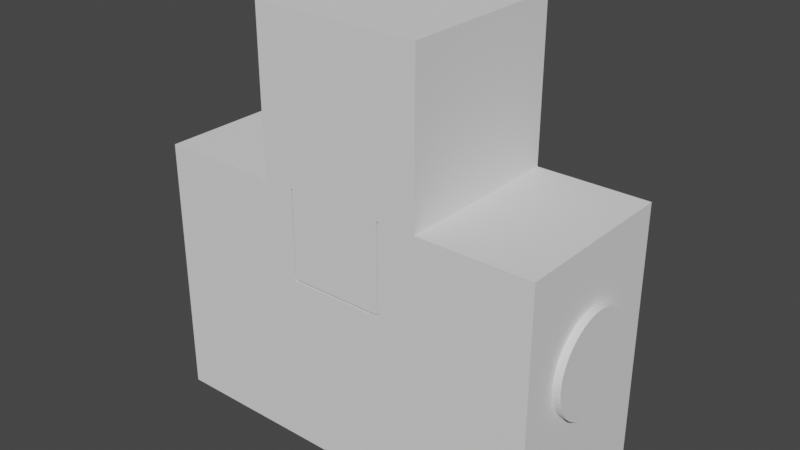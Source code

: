 # Source: Cuvetta.blend  (saved by Blender 2.83.19; exported with 4.5.12 LTS)
import bpy
from mathutils import Matrix  # noqa: F401  (used for matrix-valued properties, if any)

bpy.ops.wm.read_factory_settings(use_empty=True)
scene = bpy.context.scene
scene.name = 'Scene'

# ---- collections
col_collection = bpy.data.collections.new('Collection'); scene.collection.children.link(col_collection)

# ---- world
world_world = bpy.data.worlds.new('World'); scene.world = world_world
world_world.use_nodes = True; world_world.node_tree.nodes.clear()
_N = world_world.node_tree.nodes; _L = world_world.node_tree.links
n0 = _N.new('ShaderNodeOutputWorld'); n0.name = 'World Output'; n0.location = (300, 300)
n1 = _N.new('ShaderNodeBackground'); n1.name = 'Background'; n1.location = (10, 300)
n1.inputs[0].default_value = (0.05088, 0.05088, 0.05088, 1.0)
_L.new(n1.outputs[0], n0.inputs[0])
n0.is_active_output = True
world_world.color = (0.05088, 0.05088, 0.05088)
world_world.use_sun_shadow = False
world_world.sun_shadow_jitter_overblur = 0.0

# ---- meshes
me_cube_001 = bpy.data.meshes.new('Cube.001')
me_cube_001.from_pydata([(-6.5, 0.0, 30.0), (-26.5, 0.0, 30.0), (6.5, 11.5, 30.0), (6.5, 11.5, -5.0), (-6.5, 11.5, 30.0), (26.5, 11.5, 30.0), (-26.5, 11.5, 30.0), (-6.5, 11.5, -5.0), (26.5, 11.5, -5.0), (-26.5, 11.5, -5.0), (-26.5, 9.0, -5.0), (-26.5, 9.0, 30.0), (26.5, 9.0, 30.0), (6.5, 9.0, 30.0), (-6.5, 9.0, 30.0), (-6.5, 9.0, -5.0), (6.5, 9.0, -5.0), (26.5, 9.0, -5.0), (6.5, 0.0, 30.0), (26.5, 0.0, 30.0), (26.5, 0.0, -5.0), (-26.5, 0.0, -5.0), (-6.5, 0.0, -5.0), (6.5, 0.0, -5.0), (26.5, 0.0, 18.0), (26.5, 11.5, 18.0), (-26.5, 11.5, 18.0), (26.5, 9.0, 18.0), (-26.5, 9.0, 18.0), (-26.5, 0.0, 18.0), (6.5, 11.5, 18.0), (-6.5, 11.5, 18.0), (6.5, 9.0, 18.0), (-6.5, 9.0, 18.0)], [], [(28, 11, 6, 26), (30, 2, 5, 25), (31, 7, 9, 26), (13, 12, 5, 2), (11, 14, 4, 6), (27, 17, 8, 25), (4, 14, 33, 31), (16, 15, 7, 3), (15, 10, 9, 7), (17, 16, 3, 8), (20, 23, 16, 17), (22, 21, 10, 15), (23, 22, 15, 16), (0, 18, 13, 14), (24, 20, 17, 27), (1, 0, 14, 11), (18, 19, 12, 13), (29, 1, 11, 28), (21, 29, 28, 10), (19, 24, 27, 12), (12, 27, 25, 5), (4, 31, 26, 6), (3, 7, 31, 30), (3, 30, 25, 8), (10, 28, 26, 9), (33, 32, 30, 31), (13, 2, 30, 32), (14, 13, 32, 33)])
_uv = me_cube_001.uv_layers.new(name='UVMap')
_uv.uv.foreach_set('vector', [0.125, 0.5, 0.125, 0.5, 0.125, 0.5, 0.125, 0.5, 0.375, 0.5, 0.375, 0.5, 0.375, 0.5, 0.375, 0.5, 0.125, 0.5, 0.125, 0.5, 0.125, 0.5, 0.125, 0.5, 0.0, 0.0, 0.0, 0.0, 0.0, 0.0, 0.0, 0.0, 0.0, 0.0, 0.0, 0.0, 0.0, 0.0, 0.0, 0.0, 0.375, 0.5, 0.375, 0.5, 0.375, 0.5, 0.375, 0.5, 0.0, 0.0, 0.0, 0.0, 0.0, 0.0, 0.0, 0.0, 0.0, 0.0, 0.0, 0.0, 0.0, 0.0, 0.0, 0.0, 0.0, 0.0, 0.0, 0.0, 0.0, 0.0, 0.0, 0.0, 0.0, 0.0, 0.0, 0.0, 0.0, 0.0, 0.0, 0.0, 0.0, 0.0, 0.0, 0.0, 0.0, 0.0, 0.0, 0.0, 0.0, 0.0, 0.0, 0.0, 0.0, 0.0, 0.0, 0.0, 0.0, 0.0, 0.0, 0.0, 0.0, 0.0, 0.0, 0.0, 0.0, 0.0, 0.0, 0.0, 0.0, 0.0, 0.0, 0.0, 0.375, 0.625, 0.375, 0.625, 0.375, 0.5, 0.375, 0.5, 0.0, 0.0, 0.0, 0.0, 0.0, 0.0, 0.0, 0.0, 0.0, 0.0, 0.0, 0.0, 0.0, 0.0, 0.0, 0.0, 0.125, 0.625, 0.125, 0.625, 0.125, 0.5, 0.125, 0.5, 0.125, 0.625, 0.125, 0.625, 0.125, 0.5, 0.125, 0.5, 0.375, 0.625, 0.375, 0.625, 0.375, 0.5, 0.375, 0.5, 0.375, 0.5, 0.375, 0.5, 0.375, 0.5, 0.375, 0.5, 0.125, 0.5, 0.125, 0.5, 0.125, 0.5, 0.125, 0.5, 0.375, 0.5, 0.125, 0.5, 0.125, 0.5, 0.375, 0.5, 0.375, 0.5, 0.375, 0.5, 0.375, 0.5, 0.375, 0.5, 0.125, 0.5, 0.125, 0.5, 0.125, 0.5, 0.125, 0.5, 0.0, 0.0, 0.0, 0.0, 0.0, 0.0, 0.0, 0.0, 0.0, 0.0, 0.0, 0.0, 0.0, 0.0, 0.0, 0.0, 0.0, 0.0, 0.0, 0.0, 0.0, 0.0, 0.0, 0.0])
me_cube_001.use_remesh_fix_poles = True
me_cube_001.use_remesh_preserve_attributes = False
me_cube_001.use_mirror_vertex_groups = False
me_cube_001.update()
me_cylinder_001 = bpy.data.meshes.new('Cylinder.001')
me_cylinder_001.from_pydata([(0.0, 6.75, -10.0), (0.0, 6.75, 10.0), (0.846, 6.697, -10.0), (0.846, 6.697, 10.0), (1.679, 6.538, -10.0), (1.679, 6.538, 10.0), (2.485, 6.276, -10.0), (2.485, 6.276, 10.0), (3.252, 5.915, -10.0), (3.252, 5.915, 10.0), (3.968, 5.461, -10.0), (3.968, 5.461, 10.0), (4.621, 4.921, -10.0), (4.621, 4.921, 10.0), (5.201, 4.303, -10.0), (5.201, 4.303, 10.0), (5.699, 3.617, -10.0), (5.699, 3.617, 10.0), (6.108, 2.874, -10.0), (6.108, 2.874, 10.0), (6.42, 2.086, -10.0), (6.42, 2.086, 10.0), (6.63, 1.265, -10.0), (6.63, 1.265, 10.0), (6.737, 0.4238, -10.0), (6.737, 0.4238, 10.0), (6.737, -0.4238, -10.0), (6.737, -0.4238, 10.0), (6.63, -1.265, -10.0), (6.63, -1.265, 10.0), (6.42, -2.086, -10.0), (6.42, -2.086, 10.0), (6.108, -2.874, -10.0), (6.108, -2.874, 10.0), (5.699, -3.617, -10.0), (5.699, -3.617, 10.0), (5.201, -4.303, -10.0), (5.201, -4.303, 10.0), (4.621, -4.921, -10.0), (4.621, -4.921, 10.0), (3.968, -5.461, -10.0), (3.968, -5.461, 10.0), (3.252, -5.915, -10.0), (3.252, -5.915, 10.0), (2.485, -6.276, -10.0), (2.485, -6.276, 10.0), (1.679, -6.538, -10.0), (1.679, -6.538, 10.0), (0.846, -6.697, -10.0), (0.846, -6.697, 10.0), (-5.418e-06, -6.75, -10.0), (-5.418e-06, -6.75, 10.0), (-0.846, -6.697, -10.0), (-0.846, -6.697, 10.0), (-1.679, -6.538, -10.0), (-1.679, -6.538, 10.0), (-2.485, -6.276, -10.0), (-2.485, -6.276, 10.0), (-3.252, -5.915, -10.0), (-3.252, -5.915, 10.0), (-3.968, -5.461, -10.0), (-3.968, -5.461, 10.0), (-4.621, -4.921, -10.0), (-4.621, -4.921, 10.0), (-5.201, -4.303, -10.0), (-5.201, -4.303, 10.0), (-5.699, -3.617, -10.0), (-5.699, -3.617, 10.0), (-6.108, -2.874, -10.0), (-6.108, -2.874, 10.0), (-6.42, -2.086, -10.0), (-6.42, -2.086, 10.0), (-6.63, -1.265, -10.0), (-6.63, -1.265, 10.0), (-6.737, -0.4238, -10.0), (-6.737, -0.4238, 10.0), (-6.737, 0.4238, -10.0), (-6.737, 0.4238, 10.0), (-6.63, 1.265, -10.0), (-6.63, 1.265, 10.0), (-6.42, 2.086, -10.0), (-6.42, 2.086, 10.0), (-6.108, 2.874, -10.0), (-6.108, 2.874, 10.0), (-5.699, 3.617, -10.0), (-5.699, 3.617, 10.0), (-5.201, 4.303, -10.0), (-5.201, 4.303, 10.0), (-4.621, 4.921, -10.0), (-4.621, 4.921, 10.0), (-3.968, 5.461, -10.0), (-3.968, 5.461, 10.0), (-3.252, 5.915, -10.0), (-3.252, 5.915, 10.0), (-2.485, 6.276, -10.0), (-2.485, 6.276, 10.0), (-1.679, 6.538, -10.0), (-1.679, 6.538, 10.0), (-0.846, 6.697, -10.0), (-0.846, 6.697, 10.0), (-3.185e-08, 5.08, 10.0), (0.6367, 5.04, 10.0), (1.263, 4.92, 10.0), (1.87, 4.723, 10.0), (2.447, 4.452, 10.0), (2.986, 4.11, 10.0), (3.478, 3.703, 10.0), (3.914, 3.238, 10.0), (4.289, 2.722, 10.0), (4.597, 2.163, 10.0), (4.831, 1.57, 10.0), (4.99, 0.9519, 10.0), (5.07, 0.319, 10.0), (5.07, -0.319, 10.0), (4.99, -0.9519, 10.0), (4.831, -1.57, 10.0), (4.597, -2.163, 10.0), (4.289, -2.722, 10.0), (3.914, -3.238, 10.0), (3.478, -3.703, 10.0), (2.986, -4.11, 10.0), (2.447, -4.452, 10.0), (1.87, -4.723, 10.0), (1.263, -4.92, 10.0), (0.6367, -5.04, 10.0), (-4.109e-06, -5.08, 10.0), (-0.6367, -5.04, 10.0), (-1.263, -4.92, 10.0), (-1.87, -4.723, 10.0), (-2.447, -4.452, 10.0), (-2.986, -4.11, 10.0), (-3.478, -3.703, 10.0), (-3.914, -3.238, 10.0), (-4.289, -2.722, 10.0), (-4.597, -2.163, 10.0), (-4.831, -1.57, 10.0), (-4.99, -0.9519, 10.0), (-5.07, -0.319, 10.0), (-5.07, 0.319, 10.0), (-4.99, 0.9519, 10.0), (-4.831, 1.57, 10.0), (-4.597, 2.163, 10.0), (-4.289, 2.722, 10.0), (-3.914, 3.238, 10.0), (-3.478, 3.703, 10.0), (-2.986, 4.11, 10.0), (-2.447, 4.452, 10.0), (-1.87, 4.723, 10.0), (-1.263, 4.92, 10.0), (-0.6367, 5.04, 10.0), (1.998e-06, 5.08, 16.14), (0.6367, 5.04, 16.14), (1.263, 4.92, 16.14), (1.87, 4.723, 16.14), (2.447, 4.452, 16.14), (2.986, 4.11, 16.14), (3.478, 3.703, 16.14), (3.914, 3.238, 16.14), (4.289, 2.722, 16.14), (4.597, 2.163, 16.14), (4.831, 1.57, 16.14), (4.99, 0.9519, 16.14), (5.07, 0.319, 16.14), (5.07, -0.319, 16.14), (4.99, -0.9519, 16.14), (4.831, -1.57, 16.14), (4.597, -2.163, 16.14), (4.289, -2.722, 16.14), (3.914, -3.238, 16.14), (3.478, -3.703, 16.14), (2.986, -4.11, 16.14), (2.447, -4.452, 16.14), (1.87, -4.723, 16.14), (1.263, -4.92, 16.14), (0.6367, -5.04, 16.14), (-2.08e-06, -5.08, 16.14), (-0.6367, -5.04, 16.14), (-1.263, -4.92, 16.14), (-1.87, -4.723, 16.14), (-2.447, -4.452, 16.14), (-2.986, -4.11, 16.14), (-3.478, -3.703, 16.14), (-3.914, -3.238, 16.14), (-4.289, -2.722, 16.14), (-4.597, -2.163, 16.14), (-4.831, -1.57, 16.14), (-4.99, -0.9519, 16.14), (-5.07, -0.319, 16.14), (-5.07, 0.319, 16.14), (-4.99, 0.9519, 16.14), (-4.831, 1.57, 16.14), (-4.597, 2.163, 16.14), (-4.289, 2.722, 16.14), (-3.914, 3.238, 16.14), (-3.478, 3.703, 16.14), (-2.986, 4.11, 16.14), (-2.447, 4.452, 16.14), (-1.87, 4.723, 16.14), (-1.263, 4.92, 16.14), (-0.6367, 5.04, 16.14), (1.144e-05, -6.75, 45.0), (3.815e-06, -6.75, 25.0), (0.846, -6.697, 45.0), (0.846, -6.697, 25.0), (1.679, -6.538, 45.0), (1.679, -6.538, 25.0), (2.485, -6.276, 45.0), (2.485, -6.276, 25.0), (3.252, -5.915, 45.0), (3.252, -5.915, 25.0), (3.968, -5.461, 45.0), (3.968, -5.461, 25.0), (4.621, -4.921, 45.0), (4.621, -4.921, 25.0), (5.201, -4.303, 45.0), (5.201, -4.303, 25.0), (5.699, -3.617, 45.0), (5.699, -3.617, 25.0), (6.108, -2.874, 45.0), (6.108, -2.874, 25.0), (6.42, -2.086, 45.0), (6.42, -2.086, 25.0), (6.63, -1.265, 45.0), (6.63, -1.265, 25.0), (6.737, -0.4238, 45.0), (6.737, -0.4238, 25.0), (6.737, 0.4238, 45.0), (6.737, 0.4238, 25.0), (6.63, 1.265, 45.0), (6.63, 1.265, 25.0), (6.42, 2.086, 45.0), (6.42, 2.086, 25.0), (6.108, 2.874, 45.0), (6.108, 2.874, 25.0), (5.699, 3.617, 45.0), (5.699, 3.617, 25.0), (5.201, 4.303, 45.0), (5.201, 4.303, 25.0), (4.621, 4.921, 45.0), (4.621, 4.921, 25.0), (3.968, 5.461, 45.0), (3.968, 5.461, 25.0), (3.252, 5.915, 45.0), (3.252, 5.915, 25.0), (2.485, 6.276, 45.0), (2.485, 6.276, 25.0), (1.679, 6.538, 45.0), (1.679, 6.538, 25.0), (0.846, 6.697, 45.0), (0.846, 6.697, 25.0), (5.722e-06, 6.75, 45.0), (-1.907e-06, 6.75, 25.0), (-0.846, 6.697, 45.0), (-0.846, 6.697, 25.0), (-1.679, 6.538, 45.0), (-1.679, 6.538, 25.0), (-2.485, 6.276, 45.0), (-2.485, 6.276, 25.0), (-3.252, 5.915, 45.0), (-3.252, 5.915, 25.0), (-3.968, 5.461, 45.0), (-3.968, 5.461, 25.0), (-4.621, 4.921, 45.0), (-4.621, 4.921, 25.0), (-5.201, 4.303, 45.0), (-5.201, 4.303, 25.0), (-5.699, 3.617, 45.0), (-5.699, 3.617, 25.0), (-6.108, 2.874, 45.0), (-6.108, 2.874, 25.0), (-6.42, 2.086, 45.0), (-6.42, 2.086, 25.0), (-6.63, 1.265, 45.0), (-6.63, 1.265, 25.0), (-6.737, 0.4238, 45.0), (-6.737, 0.4238, 25.0), (-6.737, -0.4238, 45.0), (-6.737, -0.4238, 25.0), (-6.63, -1.265, 45.0), (-6.63, -1.265, 25.0), (-6.42, -2.086, 45.0), (-6.42, -2.086, 25.0), (-6.108, -2.874, 45.0), (-6.108, -2.874, 25.0), (-5.699, -3.617, 45.0), (-5.699, -3.617, 25.0), (-5.201, -4.303, 45.0), (-5.201, -4.303, 25.0), (-4.621, -4.921, 45.0), (-4.621, -4.921, 25.0), (-3.968, -5.461, 45.0), (-3.968, -5.461, 25.0), (-3.252, -5.915, 45.0), (-3.252, -5.915, 25.0), (-2.485, -6.276, 45.0), (-2.485, -6.276, 25.0), (-1.679, -6.538, 45.0), (-1.679, -6.538, 25.0), (-0.846, -6.697, 45.0), (-0.846, -6.697, 25.0), (3.815e-06, -5.08, 25.0), (0.6367, -5.04, 25.0), (1.263, -4.92, 25.0), (1.87, -4.723, 25.0), (2.447, -4.452, 25.0), (2.986, -4.11, 25.0), (3.478, -3.703, 25.0), (3.914, -3.238, 25.0), (4.289, -2.722, 25.0), (4.597, -2.163, 25.0), (4.831, -1.57, 25.0), (4.99, -0.9519, 25.0), (5.07, -0.319, 25.0), (5.07, 0.319, 25.0), (4.99, 0.9519, 25.0), (4.831, 1.57, 25.0), (4.597, 2.163, 25.0), (4.289, 2.722, 25.0), (3.914, 3.238, 25.0), (3.478, 3.703, 25.0), (2.986, 4.11, 25.0), (2.447, 4.452, 25.0), (1.87, 4.723, 25.0), (1.263, 4.92, 25.0), (0.6367, 5.04, 25.0), (0.0, 5.08, 25.0), (-0.6367, 5.04, 25.0), (-1.263, 4.92, 25.0), (-1.87, 4.723, 25.0), (-2.447, 4.452, 25.0), (-2.986, 4.11, 25.0), (-3.478, 3.703, 25.0), (-3.914, 3.238, 25.0), (-4.289, 2.722, 25.0), (-4.597, 2.163, 25.0), (-4.831, 1.57, 25.0), (-4.99, 0.9519, 25.0), (-5.07, 0.319, 25.0), (-5.07, -0.319, 25.0), (-4.99, -0.9519, 25.0), (-4.831, -1.57, 25.0), (-4.597, -2.163, 25.0), (-4.289, -2.722, 25.0), (-3.914, -3.238, 25.0), (-3.478, -3.703, 25.0), (-2.986, -4.11, 25.0), (-2.447, -4.452, 25.0), (-1.87, -4.723, 25.0), (-1.263, -4.92, 25.0), (-0.6367, -5.04, 25.0), (1.907e-06, -5.08, 18.86), (0.6367, -5.04, 18.86), (1.263, -4.92, 18.86), (1.87, -4.723, 18.86), (2.447, -4.452, 18.86), (2.986, -4.11, 18.86), (3.478, -3.703, 18.86), (3.914, -3.238, 18.86), (4.289, -2.722, 18.86), (4.597, -2.163, 18.86), (4.831, -1.57, 18.86), (4.99, -0.9519, 18.86), (5.07, -0.319, 18.86), (5.07, 0.319, 18.86), (4.99, 0.9519, 18.86), (4.831, 1.57, 18.86), (4.597, 2.163, 18.86), (4.289, 2.722, 18.86), (3.914, 3.238, 18.86), (3.478, 3.703, 18.86), (2.986, 4.11, 18.86), (2.447, 4.452, 18.86), (1.87, 4.723, 18.86), (1.263, 4.92, 18.86), (0.6367, 5.04, 18.86), (-1.907e-06, 5.08, 18.86), (-0.6367, 5.04, 18.86), (-1.263, 4.92, 18.86), (-1.87, 4.723, 18.86), (-2.447, 4.452, 18.86), (-2.986, 4.11, 18.86), (-3.478, 3.703, 18.86), (-3.914, 3.238, 18.86), (-4.289, 2.722, 18.86), (-4.597, 2.163, 18.86), (-4.831, 1.57, 18.86), (-4.99, 0.9519, 18.86), (-5.07, 0.319, 18.86), (-5.07, -0.319, 18.86), (-4.99, -0.9519, 18.86), (-4.831, -1.57, 18.86), (-4.597, -2.163, 18.86), (-4.289, -2.722, 18.86), (-3.914, -3.238, 18.86), (-3.478, -3.703, 18.86), (-2.986, -4.11, 18.86), (-2.447, -4.452, 18.86), (-1.87, -4.723, 18.86), (-1.263, -4.92, 18.86), (-0.6367, -5.04, 18.86)], [], [(0, 1, 3, 2), (2, 3, 5, 4), (4, 5, 7, 6), (6, 7, 9, 8), (8, 9, 11, 10), (10, 11, 13, 12), (12, 13, 15, 14), (14, 15, 17, 16), (16, 17, 19, 18), (18, 19, 21, 20), (20, 21, 23, 22), (22, 23, 25, 24), (24, 25, 27, 26), (26, 27, 29, 28), (28, 29, 31, 30), (30, 31, 33, 32), (32, 33, 35, 34), (34, 35, 37, 36), (36, 37, 39, 38), (38, 39, 41, 40), (40, 41, 43, 42), (42, 43, 45, 44), (44, 45, 47, 46), (46, 47, 49, 48), (48, 49, 51, 50), (50, 51, 53, 52), (52, 53, 55, 54), (54, 55, 57, 56), (56, 57, 59, 58), (58, 59, 61, 60), (60, 61, 63, 62), (62, 63, 65, 64), (64, 65, 67, 66), (66, 67, 69, 68), (68, 69, 71, 70), (70, 71, 73, 72), (72, 73, 75, 74), (74, 75, 77, 76), (76, 77, 79, 78), (78, 79, 81, 80), (80, 81, 83, 82), (82, 83, 85, 84), (84, 85, 87, 86), (86, 87, 89, 88), (88, 89, 91, 90), (90, 91, 93, 92), (92, 93, 95, 94), (94, 95, 97, 96), (53, 51, 125, 126), (96, 97, 99, 98), (98, 99, 1, 0), (0, 2, 4, 6, 8, 10, 12, 14, 16, 18, 20, 22, 24, 26, 28, 30, 32, 34, 36, 38, 40, 42, 44, 46, 48, 50, 52, 54, 56, 58, 60, 62, 64, 66, 68, 70, 72, 74, 76, 78, 80, 82, 84, 86, 88, 90, 92, 94, 96, 98), (122, 121, 171, 172), (71, 69, 134, 135), (89, 87, 143, 144), (9, 7, 103, 104), (27, 25, 112, 113), (45, 43, 121, 122), (63, 61, 130, 131), (81, 79, 139, 140), (99, 97, 148, 149), (19, 17, 108, 109), (37, 35, 117, 118), (55, 53, 126, 127), (73, 71, 135, 136), (91, 89, 144, 145), (11, 9, 104, 105), (29, 27, 113, 114), (47, 45, 122, 123), (3, 1, 100, 101), (65, 63, 131, 132), (83, 81, 140, 141), (1, 99, 149, 100), (21, 19, 109, 110), (39, 37, 118, 119), (57, 55, 127, 128), (75, 73, 136, 137), (93, 91, 145, 146), (13, 11, 105, 106), (31, 29, 114, 115), (49, 47, 123, 124), (67, 65, 132, 133), (85, 83, 141, 142), (5, 3, 101, 102), (23, 21, 110, 111), (41, 39, 119, 120), (59, 57, 128, 129), (77, 75, 137, 138), (95, 93, 146, 147), (15, 13, 106, 107), (33, 31, 115, 116), (51, 49, 124, 125), (69, 67, 133, 134), (87, 85, 142, 143), (7, 5, 102, 103), (25, 23, 111, 112), (43, 41, 120, 121), (61, 59, 129, 130), (79, 77, 138, 139), (97, 95, 147, 148), (17, 15, 107, 108), (35, 33, 116, 117), (151, 150, 199, 198, 197, 196, 195, 194, 193, 192, 191, 190, 189, 188, 187, 186, 185, 184, 183, 182, 181, 180, 179, 178, 177, 176, 175, 174, 173, 172, 171, 170, 169, 168, 167, 166, 165, 164, 163, 162, 161, 160, 159, 158, 157, 156, 155, 154, 153, 152), (149, 148, 198, 199), (109, 108, 158, 159), (136, 135, 185, 186), (123, 122, 172, 173), (100, 149, 199, 150), (110, 109, 159, 160), (137, 136, 186, 187), (124, 123, 173, 174), (111, 110, 160, 161), (138, 137, 187, 188), (125, 124, 174, 175), (112, 111, 161, 162), (139, 138, 188, 189), (126, 125, 175, 176), (113, 112, 162, 163), (140, 139, 189, 190), (127, 126, 176, 177), (114, 113, 163, 164), (141, 140, 190, 191), (101, 100, 150, 151), (128, 127, 177, 178), (115, 114, 164, 165), (142, 141, 191, 192), (102, 101, 151, 152), (129, 128, 178, 179), (116, 115, 165, 166), (143, 142, 192, 193), (103, 102, 152, 153), (130, 129, 179, 180), (117, 116, 166, 167), (144, 143, 193, 194), (104, 103, 153, 154), (131, 130, 180, 181), (118, 117, 167, 168), (145, 144, 194, 195), (105, 104, 154, 155), (132, 131, 181, 182), (119, 118, 168, 169), (146, 145, 195, 196), (106, 105, 155, 156), (133, 132, 182, 183), (120, 119, 169, 170), (147, 146, 196, 197), (107, 106, 156, 157), (134, 133, 183, 184), (121, 120, 170, 171), (148, 147, 197, 198), (108, 107, 157, 158), (135, 134, 184, 185), (200, 201, 203, 202), (202, 203, 205, 204), (204, 205, 207, 206), (206, 207, 209, 208), (208, 209, 211, 210), (210, 211, 213, 212), (212, 213, 215, 214), (214, 215, 217, 216), (216, 217, 219, 218), (218, 219, 221, 220), (220, 221, 223, 222), (222, 223, 225, 224), (224, 225, 227, 226), (226, 227, 229, 228), (228, 229, 231, 230), (230, 231, 233, 232), (232, 233, 235, 234), (234, 235, 237, 236), (236, 237, 239, 238), (238, 239, 241, 240), (240, 241, 243, 242), (242, 243, 245, 244), (244, 245, 247, 246), (246, 247, 249, 248), (248, 249, 251, 250), (250, 251, 253, 252), (252, 253, 255, 254), (254, 255, 257, 256), (256, 257, 259, 258), (258, 259, 261, 260), (260, 261, 263, 262), (262, 263, 265, 264), (264, 265, 267, 266), (266, 267, 269, 268), (268, 269, 271, 270), (270, 271, 273, 272), (272, 273, 275, 274), (274, 275, 277, 276), (276, 277, 279, 278), (278, 279, 281, 280), (280, 281, 283, 282), (282, 283, 285, 284), (284, 285, 287, 286), (286, 287, 289, 288), (288, 289, 291, 290), (290, 291, 293, 292), (292, 293, 295, 294), (294, 295, 297, 296), (253, 251, 325, 326), (296, 297, 299, 298), (298, 299, 201, 200), (200, 202, 204, 206, 208, 210, 212, 214, 216, 218, 220, 222, 224, 226, 228, 230, 232, 234, 236, 238, 240, 242, 244, 246, 248, 250, 252, 254, 256, 258, 260, 262, 264, 266, 268, 270, 272, 274, 276, 278, 280, 282, 284, 286, 288, 290, 292, 294, 296, 298), (322, 321, 371, 372), (271, 269, 334, 335), (289, 287, 343, 344), (209, 207, 303, 304), (227, 225, 312, 313), (245, 243, 321, 322), (263, 261, 330, 331), (281, 279, 339, 340), (299, 297, 348, 349), (219, 217, 308, 309), (237, 235, 317, 318), (255, 253, 326, 327), (273, 271, 335, 336), (291, 289, 344, 345), (211, 209, 304, 305), (229, 227, 313, 314), (247, 245, 322, 323), (203, 201, 300, 301), (265, 263, 331, 332), (283, 281, 340, 341), (201, 299, 349, 300), (221, 219, 309, 310), (239, 237, 318, 319), (257, 255, 327, 328), (275, 273, 336, 337), (293, 291, 345, 346), (213, 211, 305, 306), (231, 229, 314, 315), (249, 247, 323, 324), (267, 265, 332, 333), (285, 283, 341, 342), (205, 203, 301, 302), (223, 221, 310, 311), (241, 239, 319, 320), (259, 257, 328, 329), (277, 275, 337, 338), (295, 293, 346, 347), (215, 213, 306, 307), (233, 231, 315, 316), (251, 249, 324, 325), (269, 267, 333, 334), (287, 285, 342, 343), (207, 205, 302, 303), (225, 223, 311, 312), (243, 241, 320, 321), (261, 259, 329, 330), (279, 277, 338, 339), (297, 295, 347, 348), (217, 215, 307, 308), (235, 233, 316, 317), (351, 350, 399, 398, 397, 396, 395, 394, 393, 392, 391, 390, 389, 388, 387, 386, 385, 384, 383, 382, 381, 380, 379, 378, 377, 376, 375, 374, 373, 372, 371, 370, 369, 368, 367, 366, 365, 364, 363, 362, 361, 360, 359, 358, 357, 356, 355, 354, 353, 352), (349, 348, 398, 399), (309, 308, 358, 359), (336, 335, 385, 386), (323, 322, 372, 373), (300, 349, 399, 350), (310, 309, 359, 360), (337, 336, 386, 387), (324, 323, 373, 374), (311, 310, 360, 361), (338, 337, 387, 388), (325, 324, 374, 375), (312, 311, 361, 362), (339, 338, 388, 389), (326, 325, 375, 376), (313, 312, 362, 363), (340, 339, 389, 390), (327, 326, 376, 377), (314, 313, 363, 364), (341, 340, 390, 391), (301, 300, 350, 351), (328, 327, 377, 378), (315, 314, 364, 365), (342, 341, 391, 392), (302, 301, 351, 352), (329, 328, 378, 379), (316, 315, 365, 366), (343, 342, 392, 393), (303, 302, 352, 353), (330, 329, 379, 380), (317, 316, 366, 367), (344, 343, 393, 394), (304, 303, 353, 354), (331, 330, 380, 381), (318, 317, 367, 368), (345, 344, 394, 395), (305, 304, 354, 355), (332, 331, 381, 382), (319, 318, 368, 369), (346, 345, 395, 396), (306, 305, 355, 356), (333, 332, 382, 383), (320, 319, 369, 370), (347, 346, 396, 397), (307, 306, 356, 357), (334, 333, 383, 384), (321, 320, 370, 371), (348, 347, 397, 398), (308, 307, 357, 358), (335, 334, 384, 385)])
_uv = me_cylinder_001.uv_layers.new(name='UVMap')
_uv.uv.foreach_set('vector', [1.0, 0.5, 1.0, 1.0, 0.98, 1.0, 0.98, 0.5, 0.98, 0.5, 0.98, 1.0, 0.96, 1.0, 0.96, 0.5, 0.96, 0.5, 0.96, 1.0, 0.94, 1.0, 0.94, 0.5, 0.94, 0.5, 0.94, 1.0, 0.92, 1.0, 0.92, 0.5, 0.92, 0.5, 0.92, 1.0, 0.9, 1.0, 0.9, 0.5, 0.9, 0.5, 0.9, 1.0, 0.88, 1.0, 0.88, 0.5, 0.88, 0.5, 0.88, 1.0, 0.86, 1.0, 0.86, 0.5, 0.86, 0.5, 0.86, 1.0, 0.84, 1.0, 0.84, 0.5, 0.84, 0.5, 0.84, 1.0, 0.82, 1.0, 0.82, 0.5, 0.82, 0.5, 0.82, 1.0, 0.8, 1.0, 0.8, 0.5, 0.8, 0.5, 0.8, 1.0, 0.78, 1.0, 0.78, 0.5, 0.78, 0.5, 0.78, 1.0, 0.76, 1.0, 0.76, 0.5, 0.76, 0.5, 0.76, 1.0, 0.74, 1.0, 0.74, 0.5, 0.74, 0.5, 0.74, 1.0, 0.72, 1.0, 0.72, 0.5, 0.72, 0.5, 0.72, 1.0, 0.7, 1.0, 0.7, 0.5, 0.7, 0.5, 0.7, 1.0, 0.68, 1.0, 0.68, 0.5, 0.68, 0.5, 0.68, 1.0, 0.66, 1.0, 0.66, 0.5, 0.66, 0.5, 0.66, 1.0, 0.64, 1.0, 0.64, 0.5, 0.64, 0.5, 0.64, 1.0, 0.62, 1.0, 0.62, 0.5, 0.62, 0.5, 0.62, 1.0, 0.6, 1.0, 0.6, 0.5, 0.6, 0.5, 0.6, 1.0, 0.58, 1.0, 0.58, 0.5, 0.58, 0.5, 0.58, 1.0, 0.56, 1.0, 0.56, 0.5, 0.56, 0.5, 0.56, 1.0, 0.54, 1.0, 0.54, 0.5, 0.54, 0.5, 0.54, 1.0, 0.52, 1.0, 0.52, 0.5, 0.52, 0.5, 0.52, 1.0, 0.5, 1.0, 0.5, 0.5, 0.5, 0.5, 0.5, 1.0, 0.48, 1.0, 0.48, 0.5, 0.48, 0.5, 0.48, 1.0, 0.46, 1.0, 0.46, 0.5, 0.46, 0.5, 0.46, 1.0, 0.44, 1.0, 0.44, 0.5, 0.44, 0.5, 0.44, 1.0, 0.42, 1.0, 0.42, 0.5, 0.42, 0.5, 0.42, 1.0, 0.4, 1.0, 0.4, 0.5, 0.4, 0.5, 0.4, 1.0, 0.38, 1.0, 0.38, 0.5, 0.38, 0.5, 0.38, 1.0, 0.36, 1.0, 0.36, 0.5, 0.36, 0.5, 0.36, 1.0, 0.34, 1.0, 0.34, 0.5, 0.34, 0.5, 0.34, 1.0, 0.32, 1.0, 0.32, 0.5, 0.32, 0.5, 0.32, 1.0, 0.3, 1.0, 0.3, 0.5, 0.3, 0.5, 0.3, 1.0, 0.28, 1.0, 0.28, 0.5, 0.28, 0.5, 0.28, 1.0, 0.26, 1.0, 0.26, 0.5, 0.26, 0.5, 0.26, 1.0, 0.24, 1.0, 0.24, 0.5, 0.24, 0.5, 0.24, 1.0, 0.22, 1.0, 0.22, 0.5, 0.22, 0.5, 0.22, 1.0, 0.2, 1.0, 0.2, 0.5, 0.2, 0.5, 0.2, 1.0, 0.18, 1.0, 0.18, 0.5, 0.18, 0.5, 0.18, 1.0, 0.16, 1.0, 0.16, 0.5, 0.16, 0.5, 0.16, 1.0, 0.14, 1.0, 0.14, 0.5, 0.14, 0.5, 0.14, 1.0, 0.12, 1.0, 0.12, 0.5, 0.12, 0.5, 0.12, 1.0, 0.1, 1.0, 0.1, 0.5, 0.1, 0.5, 0.1, 1.0, 0.08, 1.0, 0.08, 0.5, 0.08, 0.5, 0.08, 1.0, 0.06, 1.0, 0.06, 0.5, 0.06, 0.5, 0.06, 1.0, 0.04, 1.0, 0.04, 0.5, 0.48, 1.0, 0.5, 1.0, 0.5, 1.0, 0.48, 1.0, 0.04, 0.5, 0.04, 1.0, 0.02, 1.0, 0.02, 0.5, 0.02, 0.5, 0.02, 1.0, 3.874e-07, 1.0, 3.874e-07, 0.5, 0.75, 0.49, 0.7801, 0.4881, 0.8097, 0.4825, 0.8383, 0.4731, 0.8656, 0.4603, 0.8911, 0.4442, 0.9143, 0.425, 0.9349, 0.403, 0.9526, 0.3786, 0.9672, 0.3522, 0.9783, 0.3242, 0.9857, 0.295, 0.9895, 0.2651, 0.9895, 0.2349, 0.9857, 0.205, 0.9783, 0.1758, 0.9672, 0.1478, 0.9526, 0.1214, 0.9349, 0.09702, 0.9143, 0.07505, 0.8911, 0.05584, 0.8656, 0.03969, 0.8383, 0.02685, 0.8097, 0.01754, 0.7801, 0.01189, 0.75, 0.01, 0.7199, 0.01189, 0.6903, 0.01754, 0.6616, 0.02685, 0.6344, 0.03969, 0.6089, 0.05584, 0.5857, 0.07505, 0.5651, 0.09702, 0.5474, 0.1214, 0.5328, 0.1478, 0.5217, 0.1758, 0.5143, 0.205, 0.5105, 0.2349, 0.5105, 0.2651, 0.5143, 0.295, 0.5217, 0.3242, 0.5328, 0.3522, 0.5474, 0.3786, 0.5651, 0.403, 0.5857, 0.425, 0.6089, 0.4442, 0.6344, 0.4603, 0.6617, 0.4731, 0.6903, 0.4825, 0.7199, 0.4881, 0.56, 1.0, 0.58, 1.0, 0.58, 1.0, 0.56, 1.0, 0.3, 1.0, 0.32, 1.0, 0.32, 1.0, 0.3, 1.0, 0.12, 1.0, 0.14, 1.0, 0.14, 1.0, 0.12, 1.0, 0.92, 1.0, 0.94, 1.0, 0.94, 1.0, 0.92, 1.0, 0.74, 1.0, 0.76, 1.0, 0.76, 1.0, 0.74, 1.0, 0.56, 1.0, 0.58, 1.0, 0.58, 1.0, 0.56, 1.0, 0.38, 1.0, 0.4, 1.0, 0.4, 1.0, 0.38, 1.0, 0.2, 1.0, 0.22, 1.0, 0.22, 1.0, 0.2, 1.0, 0.02, 1.0, 0.04, 1.0, 0.04, 1.0, 0.02, 1.0, 0.82, 1.0, 0.84, 1.0, 0.84, 1.0, 0.82, 1.0, 0.64, 1.0, 0.66, 1.0, 0.66, 1.0, 0.64, 1.0, 0.46, 1.0, 0.48, 1.0, 0.48, 1.0, 0.46, 1.0, 0.28, 1.0, 0.3, 1.0, 0.3, 1.0, 0.28, 1.0, 0.1, 1.0, 0.12, 1.0, 0.12, 1.0, 0.1, 1.0, 0.9, 1.0, 0.92, 1.0, 0.92, 1.0, 0.9, 1.0, 0.72, 1.0, 0.74, 1.0, 0.74, 1.0, 0.72, 1.0, 0.54, 1.0, 0.56, 1.0, 0.56, 1.0, 0.54, 1.0, 0.98, 1.0, 1.0, 1.0, 1.0, 1.0, 0.98, 1.0, 0.36, 1.0, 0.38, 1.0, 0.38, 1.0, 0.36, 1.0, 0.18, 1.0, 0.2, 1.0, 0.2, 1.0, 0.18, 1.0, 3.874e-07, 1.0, 0.02, 1.0, 0.02, 1.0, 3.874e-07, 1.0, 0.8, 1.0, 0.82, 1.0, 0.82, 1.0, 0.8, 1.0, 0.62, 1.0, 0.64, 1.0, 0.64, 1.0, 0.62, 1.0, 0.44, 1.0, 0.46, 1.0, 0.46, 1.0, 0.44, 1.0, 0.26, 1.0, 0.28, 1.0, 0.28, 1.0, 0.26, 1.0, 0.08, 1.0, 0.1, 1.0, 0.1, 1.0, 0.08, 1.0, 0.88, 1.0, 0.9, 1.0, 0.9, 1.0, 0.88, 1.0, 0.7, 1.0, 0.72, 1.0, 0.72, 1.0, 0.7, 1.0, 0.52, 1.0, 0.54, 1.0, 0.54, 1.0, 0.52, 1.0, 0.34, 1.0, 0.36, 1.0, 0.36, 1.0, 0.34, 1.0, 0.16, 1.0, 0.18, 1.0, 0.18, 1.0, 0.16, 1.0, 0.96, 1.0, 0.98, 1.0, 0.98, 1.0, 0.96, 1.0, 0.78, 1.0, 0.8, 1.0, 0.8, 1.0, 0.78, 1.0, 0.6, 1.0, 0.62, 1.0, 0.62, 1.0, 0.6, 1.0, 0.42, 1.0, 0.44, 1.0, 0.44, 1.0, 0.42, 1.0, 0.24, 1.0, 0.26, 1.0, 0.26, 1.0, 0.24, 1.0, 0.06, 1.0, 0.08, 1.0, 0.08, 1.0, 0.06, 1.0, 0.86, 1.0, 0.88, 1.0, 0.88, 1.0, 0.86, 1.0, 0.68, 1.0, 0.7, 1.0, 0.7, 1.0, 0.68, 1.0, 0.5, 1.0, 0.52, 1.0, 0.52, 1.0, 0.5, 1.0, 0.32, 1.0, 0.34, 1.0, 0.34, 1.0, 0.32, 1.0, 0.14, 1.0, 0.16, 1.0, 0.16, 1.0, 0.14, 1.0, 0.94, 1.0, 0.96, 1.0, 0.96, 1.0, 0.94, 1.0, 0.76, 1.0, 0.78, 1.0, 0.78, 1.0, 0.76, 1.0, 0.58, 1.0, 0.6, 1.0, 0.6, 1.0, 0.58, 1.0, 0.4, 1.0, 0.42, 1.0, 0.42, 1.0, 0.4, 1.0, 0.22, 1.0, 0.24, 1.0, 0.24, 1.0, 0.22, 1.0, 0.04, 1.0, 0.06, 1.0, 0.06, 1.0, 0.04, 1.0, 0.84, 1.0, 0.86, 1.0, 0.86, 1.0, 0.84, 1.0, 0.66, 1.0, 0.68, 1.0, 0.68, 1.0, 0.66, 1.0, 0.2801, 0.4881, 0.25, 0.49, 0.2199, 0.4881, 0.1903, 0.4825, 0.1617, 0.4731, 0.1344, 0.4603, 0.1089, 0.4442, 0.08571, 0.425, 0.06508, 0.403, 0.04736, 0.3786, 0.03284, 0.3522, 0.02175, 0.3242, 0.01425, 0.295, 0.01047, 0.2651, 0.01047, 0.2349, 0.01425, 0.205, 0.02175, 0.1758, 0.03284, 0.1478, 0.04736, 0.1214, 0.06508, 0.09702, 0.08571, 0.07505, 0.1089, 0.05584, 0.1344, 0.03969, 0.1616, 0.02685, 0.1903, 0.01754, 0.2199, 0.01189, 0.25, 0.01, 0.2801, 0.01189, 0.3097, 0.01754, 0.3383, 0.02685, 0.3656, 0.03969, 0.3911, 0.05584, 0.4143, 0.07505, 0.4349, 0.09702, 0.4526, 0.1214, 0.4672, 0.1478, 0.4783, 0.1758, 0.4857, 0.205, 0.4895, 0.2349, 0.4895, 0.2651, 0.4857, 0.295, 0.4783, 0.3242, 0.4672, 0.3522, 0.4526, 0.3786, 0.4349, 0.403, 0.4143, 0.425, 0.3911, 0.4442, 0.3656, 0.4603, 0.3383, 0.4731, 0.3097, 0.4825, 0.02, 1.0, 0.04, 1.0, 0.04, 1.0, 0.02, 1.0, 0.82, 1.0, 0.84, 1.0, 0.84, 1.0, 0.82, 1.0, 0.28, 1.0, 0.3, 1.0, 0.3, 1.0, 0.28, 1.0, 0.54, 1.0, 0.56, 1.0, 0.56, 1.0, 0.54, 1.0, 3.874e-07, 1.0, 0.02, 1.0, 0.02, 1.0, 3.874e-07, 1.0, 0.8, 1.0, 0.82, 1.0, 0.82, 1.0, 0.8, 1.0, 0.26, 1.0, 0.28, 1.0, 0.28, 1.0, 0.26, 1.0, 0.52, 1.0, 0.54, 1.0, 0.54, 1.0, 0.52, 1.0, 0.78, 1.0, 0.8, 1.0, 0.8, 1.0, 0.78, 1.0, 0.24, 1.0, 0.26, 1.0, 0.26, 1.0, 0.24, 1.0, 0.5, 1.0, 0.52, 1.0, 0.52, 1.0, 0.5, 1.0, 0.76, 1.0, 0.78, 1.0, 0.78, 1.0, 0.76, 1.0, 0.22, 1.0, 0.24, 1.0, 0.24, 1.0, 0.22, 1.0, 0.48, 1.0, 0.5, 1.0, 0.5, 1.0, 0.48, 1.0, 0.74, 1.0, 0.76, 1.0, 0.76, 1.0, 0.74, 1.0, 0.2, 1.0, 0.22, 1.0, 0.22, 1.0, 0.2, 1.0, 0.46, 1.0, 0.48, 1.0, 0.48, 1.0, 0.46, 1.0, 0.72, 1.0, 0.74, 1.0, 0.74, 1.0, 0.72, 1.0, 0.18, 1.0, 0.2, 1.0, 0.2, 1.0, 0.18, 1.0, 0.98, 1.0, 1.0, 1.0, 1.0, 1.0, 0.98, 1.0, 0.44, 1.0, 0.46, 1.0, 0.46, 1.0, 0.44, 1.0, 0.7, 1.0, 0.72, 1.0, 0.72, 1.0, 0.7, 1.0, 0.16, 1.0, 0.18, 1.0, 0.18, 1.0, 0.16, 1.0, 0.96, 1.0, 0.98, 1.0, 0.98, 1.0, 0.96, 1.0, 0.42, 1.0, 0.44, 1.0, 0.44, 1.0, 0.42, 1.0, 0.68, 1.0, 0.7, 1.0, 0.7, 1.0, 0.68, 1.0, 0.14, 1.0, 0.16, 1.0, 0.16, 1.0, 0.14, 1.0, 0.94, 1.0, 0.96, 1.0, 0.96, 1.0, 0.94, 1.0, 0.4, 1.0, 0.42, 1.0, 0.42, 1.0, 0.4, 1.0, 0.66, 1.0, 0.68, 1.0, 0.68, 1.0, 0.66, 1.0, 0.12, 1.0, 0.14, 1.0, 0.14, 1.0, 0.12, 1.0, 0.92, 1.0, 0.94, 1.0, 0.94, 1.0, 0.92, 1.0, 0.38, 1.0, 0.4, 1.0, 0.4, 1.0, 0.38, 1.0, 0.64, 1.0, 0.66, 1.0, 0.66, 1.0, 0.64, 1.0, 0.1, 1.0, 0.12, 1.0, 0.12, 1.0, 0.1, 1.0, 0.9, 1.0, 0.92, 1.0, 0.92, 1.0, 0.9, 1.0, 0.36, 1.0, 0.38, 1.0, 0.38, 1.0, 0.36, 1.0, 0.62, 1.0, 0.64, 1.0, 0.64, 1.0, 0.62, 1.0, 0.08, 1.0, 0.1, 1.0, 0.1, 1.0, 0.08, 1.0, 0.88, 1.0, 0.9, 1.0, 0.9, 1.0, 0.88, 1.0, 0.34, 1.0, 0.36, 1.0, 0.36, 1.0, 0.34, 1.0, 0.6, 1.0, 0.62, 1.0, 0.62, 1.0, 0.6, 1.0, 0.06, 1.0, 0.08, 1.0, 0.08, 1.0, 0.06, 1.0, 0.86, 1.0, 0.88, 1.0, 0.88, 1.0, 0.86, 1.0, 0.32, 1.0, 0.34, 1.0, 0.34, 1.0, 0.32, 1.0, 0.58, 1.0, 0.6, 1.0, 0.6, 1.0, 0.58, 1.0, 0.04, 1.0, 0.06, 1.0, 0.06, 1.0, 0.04, 1.0, 0.84, 1.0, 0.86, 1.0, 0.86, 1.0, 0.84, 1.0, 0.3, 1.0, 0.32, 1.0, 0.32, 1.0, 0.3, 1.0, 1.0, 0.5, 1.0, 1.0, 0.98, 1.0, 0.98, 0.5, 0.98, 0.5, 0.98, 1.0, 0.96, 1.0, 0.96, 0.5, 0.96, 0.5, 0.96, 1.0, 0.94, 1.0, 0.94, 0.5, 0.94, 0.5, 0.94, 1.0, 0.92, 1.0, 0.92, 0.5, 0.92, 0.5, 0.92, 1.0, 0.9, 1.0, 0.9, 0.5, 0.9, 0.5, 0.9, 1.0, 0.88, 1.0, 0.88, 0.5, 0.88, 0.5, 0.88, 1.0, 0.86, 1.0, 0.86, 0.5, 0.86, 0.5, 0.86, 1.0, 0.84, 1.0, 0.84, 0.5, 0.84, 0.5, 0.84, 1.0, 0.82, 1.0, 0.82, 0.5, 0.82, 0.5, 0.82, 1.0, 0.8, 1.0, 0.8, 0.5, 0.8, 0.5, 0.8, 1.0, 0.78, 1.0, 0.78, 0.5, 0.78, 0.5, 0.78, 1.0, 0.76, 1.0, 0.76, 0.5, 0.76, 0.5, 0.76, 1.0, 0.74, 1.0, 0.74, 0.5, 0.74, 0.5, 0.74, 1.0, 0.72, 1.0, 0.72, 0.5, 0.72, 0.5, 0.72, 1.0, 0.7, 1.0, 0.7, 0.5, 0.7, 0.5, 0.7, 1.0, 0.68, 1.0, 0.68, 0.5, 0.68, 0.5, 0.68, 1.0, 0.66, 1.0, 0.66, 0.5, 0.66, 0.5, 0.66, 1.0, 0.64, 1.0, 0.64, 0.5, 0.64, 0.5, 0.64, 1.0, 0.62, 1.0, 0.62, 0.5, 0.62, 0.5, 0.62, 1.0, 0.6, 1.0, 0.6, 0.5, 0.6, 0.5, 0.6, 1.0, 0.58, 1.0, 0.58, 0.5, 0.58, 0.5, 0.58, 1.0, 0.56, 1.0, 0.56, 0.5, 0.56, 0.5, 0.56, 1.0, 0.54, 1.0, 0.54, 0.5, 0.54, 0.5, 0.54, 1.0, 0.52, 1.0, 0.52, 0.5, 0.52, 0.5, 0.52, 1.0, 0.5, 1.0, 0.5, 0.5, 0.5, 0.5, 0.5, 1.0, 0.48, 1.0, 0.48, 0.5, 0.48, 0.5, 0.48, 1.0, 0.46, 1.0, 0.46, 0.5, 0.46, 0.5, 0.46, 1.0, 0.44, 1.0, 0.44, 0.5, 0.44, 0.5, 0.44, 1.0, 0.42, 1.0, 0.42, 0.5, 0.42, 0.5, 0.42, 1.0, 0.4, 1.0, 0.4, 0.5, 0.4, 0.5, 0.4, 1.0, 0.38, 1.0, 0.38, 0.5, 0.38, 0.5, 0.38, 1.0, 0.36, 1.0, 0.36, 0.5, 0.36, 0.5, 0.36, 1.0, 0.34, 1.0, 0.34, 0.5, 0.34, 0.5, 0.34, 1.0, 0.32, 1.0, 0.32, 0.5, 0.32, 0.5, 0.32, 1.0, 0.3, 1.0, 0.3, 0.5, 0.3, 0.5, 0.3, 1.0, 0.28, 1.0, 0.28, 0.5, 0.28, 0.5, 0.28, 1.0, 0.26, 1.0, 0.26, 0.5, 0.26, 0.5, 0.26, 1.0, 0.24, 1.0, 0.24, 0.5, 0.24, 0.5, 0.24, 1.0, 0.22, 1.0, 0.22, 0.5, 0.22, 0.5, 0.22, 1.0, 0.2, 1.0, 0.2, 0.5, 0.2, 0.5, 0.2, 1.0, 0.18, 1.0, 0.18, 0.5, 0.18, 0.5, 0.18, 1.0, 0.16, 1.0, 0.16, 0.5, 0.16, 0.5, 0.16, 1.0, 0.14, 1.0, 0.14, 0.5, 0.14, 0.5, 0.14, 1.0, 0.12, 1.0, 0.12, 0.5, 0.12, 0.5, 0.12, 1.0, 0.1, 1.0, 0.1, 0.5, 0.1, 0.5, 0.1, 1.0, 0.08, 1.0, 0.08, 0.5, 0.08, 0.5, 0.08, 1.0, 0.06, 1.0, 0.06, 0.5, 0.06, 0.5, 0.06, 1.0, 0.04, 1.0, 0.04, 0.5, 0.48, 1.0, 0.5, 1.0, 0.5, 1.0, 0.48, 1.0, 0.04, 0.5, 0.04, 1.0, 0.02, 1.0, 0.02, 0.5, 0.02, 0.5, 0.02, 1.0, 3.874e-07, 1.0, 3.874e-07, 0.5, 0.75, 0.49, 0.7801, 0.4881, 0.8097, 0.4825, 0.8383, 0.4731, 0.8656, 0.4603, 0.8911, 0.4442, 0.9143, 0.425, 0.9349, 0.403, 0.9526, 0.3786, 0.9672, 0.3522, 0.9783, 0.3242, 0.9857, 0.295, 0.9895, 0.2651, 0.9895, 0.2349, 0.9857, 0.205, 0.9783, 0.1758, 0.9672, 0.1478, 0.9526, 0.1214, 0.9349, 0.09702, 0.9143, 0.07505, 0.8911, 0.05584, 0.8656, 0.03969, 0.8383, 0.02685, 0.8097, 0.01754, 0.7801, 0.01189, 0.75, 0.01, 0.7199, 0.01189, 0.6903, 0.01754, 0.6616, 0.02685, 0.6344, 0.03969, 0.6089, 0.05584, 0.5857, 0.07505, 0.5651, 0.09702, 0.5474, 0.1214, 0.5328, 0.1478, 0.5217, 0.1758, 0.5143, 0.205, 0.5105, 0.2349, 0.5105, 0.2651, 0.5143, 0.295, 0.5217, 0.3242, 0.5328, 0.3522, 0.5474, 0.3786, 0.5651, 0.403, 0.5857, 0.425, 0.6089, 0.4442, 0.6344, 0.4603, 0.6617, 0.4731, 0.6903, 0.4825, 0.7199, 0.4881, 0.56, 1.0, 0.58, 1.0, 0.58, 1.0, 0.56, 1.0, 0.3, 1.0, 0.32, 1.0, 0.32, 1.0, 0.3, 1.0, 0.12, 1.0, 0.14, 1.0, 0.14, 1.0, 0.12, 1.0, 0.92, 1.0, 0.94, 1.0, 0.94, 1.0, 0.92, 1.0, 0.74, 1.0, 0.76, 1.0, 0.76, 1.0, 0.74, 1.0, 0.56, 1.0, 0.58, 1.0, 0.58, 1.0, 0.56, 1.0, 0.38, 1.0, 0.4, 1.0, 0.4, 1.0, 0.38, 1.0, 0.2, 1.0, 0.22, 1.0, 0.22, 1.0, 0.2, 1.0, 0.02, 1.0, 0.04, 1.0, 0.04, 1.0, 0.02, 1.0, 0.82, 1.0, 0.84, 1.0, 0.84, 1.0, 0.82, 1.0, 0.64, 1.0, 0.66, 1.0, 0.66, 1.0, 0.64, 1.0, 0.46, 1.0, 0.48, 1.0, 0.48, 1.0, 0.46, 1.0, 0.28, 1.0, 0.3, 1.0, 0.3, 1.0, 0.28, 1.0, 0.1, 1.0, 0.12, 1.0, 0.12, 1.0, 0.1, 1.0, 0.9, 1.0, 0.92, 1.0, 0.92, 1.0, 0.9, 1.0, 0.72, 1.0, 0.74, 1.0, 0.74, 1.0, 0.72, 1.0, 0.54, 1.0, 0.56, 1.0, 0.56, 1.0, 0.54, 1.0, 0.98, 1.0, 1.0, 1.0, 1.0, 1.0, 0.98, 1.0, 0.36, 1.0, 0.38, 1.0, 0.38, 1.0, 0.36, 1.0, 0.18, 1.0, 0.2, 1.0, 0.2, 1.0, 0.18, 1.0, 3.874e-07, 1.0, 0.02, 1.0, 0.02, 1.0, 3.874e-07, 1.0, 0.8, 1.0, 0.82, 1.0, 0.82, 1.0, 0.8, 1.0, 0.62, 1.0, 0.64, 1.0, 0.64, 1.0, 0.62, 1.0, 0.44, 1.0, 0.46, 1.0, 0.46, 1.0, 0.44, 1.0, 0.26, 1.0, 0.28, 1.0, 0.28, 1.0, 0.26, 1.0, 0.08, 1.0, 0.1, 1.0, 0.1, 1.0, 0.08, 1.0, 0.88, 1.0, 0.9, 1.0, 0.9, 1.0, 0.88, 1.0, 0.7, 1.0, 0.72, 1.0, 0.72, 1.0, 0.7, 1.0, 0.52, 1.0, 0.54, 1.0, 0.54, 1.0, 0.52, 1.0, 0.34, 1.0, 0.36, 1.0, 0.36, 1.0, 0.34, 1.0, 0.16, 1.0, 0.18, 1.0, 0.18, 1.0, 0.16, 1.0, 0.96, 1.0, 0.98, 1.0, 0.98, 1.0, 0.96, 1.0, 0.78, 1.0, 0.8, 1.0, 0.8, 1.0, 0.78, 1.0, 0.6, 1.0, 0.62, 1.0, 0.62, 1.0, 0.6, 1.0, 0.42, 1.0, 0.44, 1.0, 0.44, 1.0, 0.42, 1.0, 0.24, 1.0, 0.26, 1.0, 0.26, 1.0, 0.24, 1.0, 0.06, 1.0, 0.08, 1.0, 0.08, 1.0, 0.06, 1.0, 0.86, 1.0, 0.88, 1.0, 0.88, 1.0, 0.86, 1.0, 0.68, 1.0, 0.7, 1.0, 0.7, 1.0, 0.68, 1.0, 0.5, 1.0, 0.52, 1.0, 0.52, 1.0, 0.5, 1.0, 0.32, 1.0, 0.34, 1.0, 0.34, 1.0, 0.32, 1.0, 0.14, 1.0, 0.16, 1.0, 0.16, 1.0, 0.14, 1.0, 0.94, 1.0, 0.96, 1.0, 0.96, 1.0, 0.94, 1.0, 0.76, 1.0, 0.78, 1.0, 0.78, 1.0, 0.76, 1.0, 0.58, 1.0, 0.6, 1.0, 0.6, 1.0, 0.58, 1.0, 0.4, 1.0, 0.42, 1.0, 0.42, 1.0, 0.4, 1.0, 0.22, 1.0, 0.24, 1.0, 0.24, 1.0, 0.22, 1.0, 0.04, 1.0, 0.06, 1.0, 0.06, 1.0, 0.04, 1.0, 0.84, 1.0, 0.86, 1.0, 0.86, 1.0, 0.84, 1.0, 0.66, 1.0, 0.68, 1.0, 0.68, 1.0, 0.66, 1.0, 0.2801, 0.4881, 0.25, 0.49, 0.2199, 0.4881, 0.1903, 0.4825, 0.1617, 0.4731, 0.1344, 0.4603, 0.1089, 0.4442, 0.08571, 0.425, 0.06508, 0.403, 0.04736, 0.3786, 0.03284, 0.3522, 0.02175, 0.3242, 0.01425, 0.295, 0.01047, 0.2651, 0.01047, 0.2349, 0.01425, 0.205, 0.02175, 0.1758, 0.03284, 0.1478, 0.04736, 0.1214, 0.06508, 0.09702, 0.08571, 0.07505, 0.1089, 0.05584, 0.1344, 0.03969, 0.1616, 0.02685, 0.1903, 0.01754, 0.2199, 0.01189, 0.25, 0.01, 0.2801, 0.01189, 0.3097, 0.01754, 0.3383, 0.02685, 0.3656, 0.03969, 0.3911, 0.05584, 0.4143, 0.07505, 0.4349, 0.09702, 0.4526, 0.1214, 0.4672, 0.1478, 0.4783, 0.1758, 0.4857, 0.205, 0.4895, 0.2349, 0.4895, 0.2651, 0.4857, 0.295, 0.4783, 0.3242, 0.4672, 0.3522, 0.4526, 0.3786, 0.4349, 0.403, 0.4143, 0.425, 0.3911, 0.4442, 0.3656, 0.4603, 0.3383, 0.4731, 0.3097, 0.4825, 0.02, 1.0, 0.04, 1.0, 0.04, 1.0, 0.02, 1.0, 0.82, 1.0, 0.84, 1.0, 0.84, 1.0, 0.82, 1.0, 0.28, 1.0, 0.3, 1.0, 0.3, 1.0, 0.28, 1.0, 0.54, 1.0, 0.56, 1.0, 0.56, 1.0, 0.54, 1.0, 3.874e-07, 1.0, 0.02, 1.0, 0.02, 1.0, 3.874e-07, 1.0, 0.8, 1.0, 0.82, 1.0, 0.82, 1.0, 0.8, 1.0, 0.26, 1.0, 0.28, 1.0, 0.28, 1.0, 0.26, 1.0, 0.52, 1.0, 0.54, 1.0, 0.54, 1.0, 0.52, 1.0, 0.78, 1.0, 0.8, 1.0, 0.8, 1.0, 0.78, 1.0, 0.24, 1.0, 0.26, 1.0, 0.26, 1.0, 0.24, 1.0, 0.5, 1.0, 0.52, 1.0, 0.52, 1.0, 0.5, 1.0, 0.76, 1.0, 0.78, 1.0, 0.78, 1.0, 0.76, 1.0, 0.22, 1.0, 0.24, 1.0, 0.24, 1.0, 0.22, 1.0, 0.48, 1.0, 0.5, 1.0, 0.5, 1.0, 0.48, 1.0, 0.74, 1.0, 0.76, 1.0, 0.76, 1.0, 0.74, 1.0, 0.2, 1.0, 0.22, 1.0, 0.22, 1.0, 0.2, 1.0, 0.46, 1.0, 0.48, 1.0, 0.48, 1.0, 0.46, 1.0, 0.72, 1.0, 0.74, 1.0, 0.74, 1.0, 0.72, 1.0, 0.18, 1.0, 0.2, 1.0, 0.2, 1.0, 0.18, 1.0, 0.98, 1.0, 1.0, 1.0, 1.0, 1.0, 0.98, 1.0, 0.44, 1.0, 0.46, 1.0, 0.46, 1.0, 0.44, 1.0, 0.7, 1.0, 0.72, 1.0, 0.72, 1.0, 0.7, 1.0, 0.16, 1.0, 0.18, 1.0, 0.18, 1.0, 0.16, 1.0, 0.96, 1.0, 0.98, 1.0, 0.98, 1.0, 0.96, 1.0, 0.42, 1.0, 0.44, 1.0, 0.44, 1.0, 0.42, 1.0, 0.68, 1.0, 0.7, 1.0, 0.7, 1.0, 0.68, 1.0, 0.14, 1.0, 0.16, 1.0, 0.16, 1.0, 0.14, 1.0, 0.94, 1.0, 0.96, 1.0, 0.96, 1.0, 0.94, 1.0, 0.4, 1.0, 0.42, 1.0, 0.42, 1.0, 0.4, 1.0, 0.66, 1.0, 0.68, 1.0, 0.68, 1.0, 0.66, 1.0, 0.12, 1.0, 0.14, 1.0, 0.14, 1.0, 0.12, 1.0, 0.92, 1.0, 0.94, 1.0, 0.94, 1.0, 0.92, 1.0, 0.38, 1.0, 0.4, 1.0, 0.4, 1.0, 0.38, 1.0, 0.64, 1.0, 0.66, 1.0, 0.66, 1.0, 0.64, 1.0, 0.1, 1.0, 0.12, 1.0, 0.12, 1.0, 0.1, 1.0, 0.9, 1.0, 0.92, 1.0, 0.92, 1.0, 0.9, 1.0, 0.36, 1.0, 0.38, 1.0, 0.38, 1.0, 0.36, 1.0, 0.62, 1.0, 0.64, 1.0, 0.64, 1.0, 0.62, 1.0, 0.08, 1.0, 0.1, 1.0, 0.1, 1.0, 0.08, 1.0, 0.88, 1.0, 0.9, 1.0, 0.9, 1.0, 0.88, 1.0, 0.34, 1.0, 0.36, 1.0, 0.36, 1.0, 0.34, 1.0, 0.6, 1.0, 0.62, 1.0, 0.62, 1.0, 0.6, 1.0, 0.06, 1.0, 0.08, 1.0, 0.08, 1.0, 0.06, 1.0, 0.86, 1.0, 0.88, 1.0, 0.88, 1.0, 0.86, 1.0, 0.32, 1.0, 0.34, 1.0, 0.34, 1.0, 0.32, 1.0, 0.58, 1.0, 0.6, 1.0, 0.6, 1.0, 0.58, 1.0, 0.04, 1.0, 0.06, 1.0, 0.06, 1.0, 0.04, 1.0, 0.84, 1.0, 0.86, 1.0, 0.86, 1.0, 0.84, 1.0, 0.3, 1.0, 0.32, 1.0, 0.32, 1.0, 0.3, 1.0])
me_cylinder_001.use_remesh_fix_poles = True
me_cylinder_001.use_remesh_preserve_attributes = False
me_cylinder_001.use_mirror_vertex_groups = False
me_cylinder_001.update()
me_cube_003 = bpy.data.meshes.new('Cube.003')
me_cube_003.from_pydata([(11.5, 9.2, 30.0), (6.2, 11.5, 30.0), (-6.2, 11.5, 30.0), (-6.2, 9.2, 30.0), (11.5, 11.5, 30.0), (-6.5, 0.0, 30.0), (6.2, 11.5, 18.3), (-6.2, 11.5, 18.3), (6.2, 9.2, 18.3), (-6.2, 9.2, 18.3), (6.2, 9.2, 30.0), (6.5, 0.0, 30.0), (11.5, 0.0, 30.0), (-10.5, 9.2, 30.0), (-10.5, 11.5, 30.0), (-10.5, 0.0, 30.0), (6.2, 11.5, 51.0), (-6.2, 11.5, 51.0), (11.5, 0.0, 51.0), (-10.5, 9.2, 51.0), (-10.5, 0.0, 51.0), (11.5, 11.5, 51.0), (-10.5, 11.5, 51.0), (-6.2, 9.2, 51.0), (6.2, 9.2, 51.0), (11.5, 9.2, 51.0), (6.2, 0.0, 51.0), (-6.2, 0.0, 51.0)], [], [(2, 7, 9, 3), (9, 7, 6, 8), (10, 8, 6, 1), (3, 9, 8, 10), (1, 4, 0, 10), (11, 10, 0, 12), (3, 5, 15, 13), (3, 13, 14, 2), (6, 7, 2, 1), (13, 15, 20, 19), (14, 22, 17, 2), (1, 16, 21, 4), (2, 17, 16, 1), (12, 0, 25, 18), (13, 19, 22, 14), (4, 21, 25, 0), (3, 10, 11, 5), (17, 23, 24, 16), (22, 19, 23, 17), (16, 24, 25, 21), (23, 27, 26, 24), (19, 20, 27, 23), (24, 26, 18, 25)])
_uv = me_cube_003.uv_layers.new(name='UVMap')
_uv.uv.foreach_set('vector', [0.0, 0.0, 0.0, 0.0, 0.0, 0.0, 0.0, 0.0, 0.0, 0.0, 0.0, 0.0, 0.0, 0.0, 0.0, 0.0, 0.0, 0.0, 0.0, 0.0, 0.0, 0.0, 0.0, 0.0, 0.0, 0.0, 0.0, 0.0, 0.0, 0.0, 0.0, 0.0, 0.0, 0.0, 0.0, 0.0, 0.0, 0.0, 0.0, 0.0, 0.0, 0.0, 0.0, 0.0, 0.0, 0.0, 0.0, 0.0, 0.0, 0.0, 0.0, 0.0, 0.0, 0.0, 0.0, 0.0, 0.0, 0.0, 0.0, 0.0, 0.0, 0.0, 0.0, 0.0, 0.0, 0.0, 0.0, 0.0, 0.0, 0.0, 0.0, 0.0, 0.0, 0.0, 0.0, 0.0, 0.0, 0.0, 0.0, 0.0, 0.0, 0.0, 0.0, 0.0, 0.0, 0.0, 0.0, 0.0, 0.0, 0.0, 0.0, 0.0, 0.0, 0.0, 0.0, 0.0, 0.0, 0.0, 0.0, 0.0, 0.0, 0.0, 0.0, 0.0, 0.0, 0.0, 0.0, 0.0, 0.0, 0.0, 0.0, 0.0, 0.0, 0.0, 0.0, 0.0, 0.0, 0.0, 0.0, 0.0, 0.0, 0.0, 0.0, 0.0, 0.0, 0.0, 0.0, 0.0, 0.0, 0.0, 0.0, 0.0, 0.0, 0.0, 0.0, 0.0, 0.0, 0.0, 0.0, 0.0, 0.0, 0.0, 0.0, 0.0, 0.0, 0.0, 0.0, 0.0, 0.0, 0.0, 0.0, 0.0, 0.0, 0.0, 0.0, 0.0, 0.0, 0.0, 0.0, 0.0, 0.0, 0.0, 0.0, 0.0, 0.0, 0.0, 0.0, 0.0, 0.0, 0.0, 0.0, 0.0, 0.0, 0.0, 0.0, 0.0, 0.0, 0.0, 0.0, 0.0, 0.0, 0.0, 0.0, 0.0])
me_cube_003.use_remesh_fix_poles = True
me_cube_003.use_remesh_preserve_attributes = False
me_cube_003.use_mirror_vertex_groups = False
me_cube_003.update()
me_plane_001 = bpy.data.meshes.new('Plane.001')
me_plane_001.from_pydata([(-6.7, -6.7, 0.0), (6.7, -6.7, 0.0), (-6.7, 6.7, 0.0), (6.7, 6.7, 0.0), (-6.7, -6.7, 47.0), (6.7, -6.7, 47.0), (-6.7, 6.7, 47.0), (6.7, 6.7, 47.0)], [], [(0, 2, 3, 1), (4, 5, 7, 6), (0, 1, 5, 4), (1, 3, 7, 5), (2, 0, 4, 6), (3, 2, 6, 7)])
_uv = me_plane_001.uv_layers.new(name='UVMap')
_uv.uv.foreach_set('vector', [0.0, 0.0, 0.0, 1.0, 1.0, 1.0, 1.0, 0.0, 0.0, 0.0, 1.0, 0.0, 1.0, 1.0, 0.0, 1.0, 0.0, 0.0, 1.0, 0.0, 1.0, 0.0, 0.0, 0.0, 1.0, 0.0, 1.0, 1.0, 1.0, 1.0, 1.0, 0.0, 0.0, 1.0, 0.0, 0.0, 0.0, 0.0, 0.0, 1.0, 1.0, 1.0, 0.0, 1.0, 0.0, 1.0, 1.0, 1.0])
me_plane_001.use_remesh_fix_poles = True
me_plane_001.use_remesh_preserve_attributes = False
me_plane_001.use_mirror_vertex_groups = False
me_plane_001.update()

# ---- objects
ob_base = bpy.data.objects.new('bASE', me_cube_001)
ob_cylinder = bpy.data.objects.new('Cylinder', me_cylinder_001)
ob_tappo = bpy.data.objects.new('tAPPO', me_cube_003)
ob_cuvetta = bpy.data.objects.new('cUVETTA', me_plane_001)

# ---- transforms, parenting, visibility, modifiers, constraints
ob_base.location = (0.0, 0.0, 5.0)
ob_base.lineart.crease_threshold = 0.0
_m = ob_base.modifiers.new('Mirror', 'MIRROR')
_m.use_axis = (False, True, False)
_m = ob_base.modifiers.new('Boolean.001', 'BOOLEAN')
_m.object = ob_cylinder
_m.solver = 'FAST'
_m = ob_base.modifiers.new('Boolean', 'BOOLEAN')
_m.object = ob_cuvetta
_m.solver = 'FAST'
ob_cylinder.parent = ob_base
ob_cylinder.matrix_parent_inverse = Matrix(((1.0, -0.0, 0.0, -0.0), (-0.0, 1.0, -0.0, 0.0), (0.0, -0.0, 1.0, -5.0), (-0.0, 0.0, -0.0, 1.0)))
ob_cylinder.location = (-17.5, 0.0, 20.0)
ob_cylinder.rotation_euler = (-1.344e-07, 1.571, 0.0)
ob_cylinder.lineart.crease_threshold = 0.0
ob_tappo.location = (0.0, 0.0, 5.0)
ob_tappo.lineart.crease_threshold = 0.0
_m = ob_tappo.modifiers.new('Mirror', 'MIRROR')
_m.use_axis = (False, True, False)
_m = ob_tappo.modifiers.new('Boolean', 'BOOLEAN')
_m.object = ob_cuvetta
_m.solver = 'FAST'
ob_cuvetta.location = (0.0, 0.0, 5.0)
ob_cuvetta.lineart.crease_threshold = 0.0

# ---- collection membership
col_collection.objects.link(ob_base)
col_collection.objects.link(ob_cylinder)
col_collection.objects.link(ob_tappo)
col_collection.objects.link(ob_cuvetta)

# ---- scene / render settings (as saved in the file)
scene.frame_start = 1; scene.frame_end = 250; scene.frame_set(1)
scene.render.engine = 'BLENDER_EEVEE_NEXT'
scene.cycles.use_denoising = False
scene.cycles.samples = 128
scene.cycles.sampling_pattern = 'TABULATED_SOBOL'
scene.cycles.use_adaptive_sampling = False
scene.cycles.use_light_tree = False
scene.view_settings.view_transform = 'Filmic'
bpy.context.view_layer.update()

# ---- added for rendering (the .blend has no active camera and no usable light): camera, sun
cam_auto = bpy.data.cameras.new('AutoCamera')
cam_auto.lens = 50.0
cam_auto.sensor_width = 36.0
cam_auto.clip_end = 1328.11
ob_auto_camera = bpy.data.objects.new('AutoCamera', cam_auto)
scene.collection.objects.link(ob_auto_camera)
ob_auto_camera.location = (75.6764, -90.8116, 88.5411)
ob_auto_camera.rotation_euler = (1.09748, -7.21219e-08, 0.694738)
scene.camera = ob_auto_camera
light_auto_sun = bpy.data.lights.new('AutoSun', 'SUN')
light_auto_sun.energy = 3.0
light_auto_sun.angle = 0.0523599
ob_auto_sun = bpy.data.objects.new('AutoSun', light_auto_sun)
scene.collection.objects.link(ob_auto_sun)
ob_auto_sun.rotation_euler = (0.872665, 0.174533, 0.523599)
bpy.context.view_layer.update()

